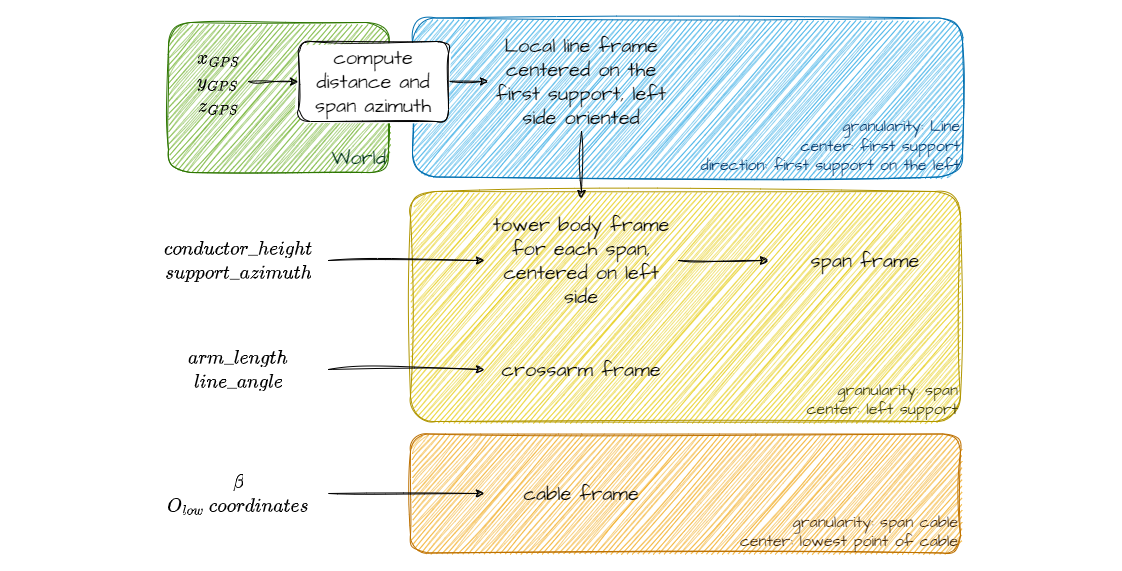

The diagram above was exported from draw.io. Its source (the exported page's mxGraphModel, read from the mxfile embedded in the PNG):
<mxGraphModel dx="1660" dy="1136" grid="1" gridSize="10" guides="1" tooltips="1" connect="1" arrows="1" fold="1" page="1" pageScale="1" pageWidth="827" pageHeight="1169" math="1" shadow="0">
  <root>
    <mxCell id="0" />
    <mxCell id="1" parent="0" />
    <mxCell id="2" value="" style="rounded=0;whiteSpace=wrap;html=1;hachureGap=4;fontFamily=Architects Daughter;fontSource=https%3A%2F%2Ffonts.googleapis.com%2Fcss%3Ffamily%3DArchitects%2BDaughter;fontSize=20;fontColor=#006EAF;strokeColor=none;sketch=1;jiggle=2;curveFitting=1;" parent="1" vertex="1">
      <mxGeometry width="1120.08" height="570" as="geometry" />
    </mxCell>
    <mxCell id="24" value="&lt;font color=&quot;#003366&quot;&gt;granularity: Line&lt;br style=&quot;font-size: 16px;&quot;&gt;center: first support&lt;br style=&quot;font-size: 16px;&quot;&gt;direction: first support on the left&lt;/font&gt;" style="rounded=1;whiteSpace=wrap;html=1;sketch=1;hachureGap=4;jiggle=2;curveFitting=1;fontFamily=Architects Daughter;fontSource=https%3A%2F%2Ffonts.googleapis.com%2Fcss%3Ffamily%3DArchitects%2BDaughter;fontSize=16;fillColor=#1ba1e2;fontColor=#ffffff;strokeColor=#006EAF;verticalAlign=bottom;align=right;" parent="1" vertex="1">
      <mxGeometry x="412" y="17.5" width="550" height="159" as="geometry" />
    </mxCell>
    <mxCell id="25" value="&lt;font color=&quot;#333300&quot;&gt;granularity: span&lt;br&gt;center: left support&lt;/font&gt;" style="rounded=1;whiteSpace=wrap;html=1;sketch=1;hachureGap=4;jiggle=2;curveFitting=1;fontFamily=Architects Daughter;fontSource=https%3A%2F%2Ffonts.googleapis.com%2Fcss%3Ffamily%3DArchitects%2BDaughter;fontSize=16;fillColor=#e3c800;fontColor=#FFFFFF;strokeColor=#B09500;verticalAlign=bottom;align=right;arcSize=11;" parent="1" vertex="1">
      <mxGeometry x="410" y="191" width="550" height="230" as="geometry" />
    </mxCell>
    <mxCell id="26" value="&lt;font color=&quot;#331a00&quot;&gt;granularity: span cable&lt;br&gt;center: lowest point of cable&lt;/font&gt;" style="rounded=1;whiteSpace=wrap;html=1;sketch=1;hachureGap=4;jiggle=2;curveFitting=1;fontFamily=Architects Daughter;fontSource=https%3A%2F%2Ffonts.googleapis.com%2Fcss%3Ffamily%3DArchitects%2BDaughter;fontSize=16;fillColor=#f0a30a;fontColor=#FFFFFF;strokeColor=#BD7000;verticalAlign=bottom;align=right;" parent="1" vertex="1">
      <mxGeometry x="410" y="433.5" width="550" height="119" as="geometry" />
    </mxCell>
    <mxCell id="23" value="&lt;font color=&quot;#00331a&quot;&gt;World&lt;/font&gt;" style="rounded=1;whiteSpace=wrap;html=1;sketch=1;hachureGap=4;jiggle=2;curveFitting=1;fontFamily=Architects Daughter;fontSource=https%3A%2F%2Ffonts.googleapis.com%2Fcss%3Ffamily%3DArchitects%2BDaughter;fontSize=20;fillColor=#60a917;fontColor=#ffffff;strokeColor=#2D7600;verticalAlign=bottom;align=right;" parent="1" vertex="1">
      <mxGeometry x="168" y="22" width="220" height="150" as="geometry" />
    </mxCell>
    <mxCell id="8" style="edgeStyle=none;sketch=1;hachureGap=4;jiggle=2;curveFitting=1;html=1;exitX=1;exitY=0.5;exitDx=0;exitDy=0;entryX=0;entryY=0.5;entryDx=0;entryDy=0;fontFamily=Architects Daughter;fontSource=https%3A%2F%2Ffonts.googleapis.com%2Fcss%3Ffamily%3DArchitects%2BDaughter;fontSize=16;" parent="1" source="3" target="7" edge="1">
      <mxGeometry relative="1" as="geometry" />
    </mxCell>
    <mxCell id="3" value="compute distance and span azimuth" style="rounded=1;whiteSpace=wrap;html=1;sketch=1;hachureGap=4;jiggle=2;curveFitting=1;fontFamily=Architects Daughter;fontSource=https%3A%2F%2Ffonts.googleapis.com%2Fcss%3Ffamily%3DArchitects%2BDaughter;fontSize=20;" parent="1" vertex="1">
      <mxGeometry x="298" y="41" width="150" height="80" as="geometry" />
    </mxCell>
    <mxCell id="6" style="edgeStyle=none;sketch=1;hachureGap=4;jiggle=2;curveFitting=1;html=1;fontFamily=Architects Daughter;fontSource=https%3A%2F%2Ffonts.googleapis.com%2Fcss%3Ffamily%3DArchitects%2BDaughter;fontSize=16;" parent="1" source="5" target="3" edge="1">
      <mxGeometry relative="1" as="geometry" />
    </mxCell>
    <mxCell id="5" value="\(x_{GPS}\)&lt;br&gt;\(y_{GPS}\)&lt;br&gt;\(z_{GPS}\)" style="text;html=1;strokeColor=none;fillColor=none;align=center;verticalAlign=middle;whiteSpace=wrap;rounded=0;sketch=1;hachureGap=4;jiggle=2;curveFitting=1;fontFamily=Architects Daughter;fontSource=https%3A%2F%2Ffonts.googleapis.com%2Fcss%3Ffamily%3DArchitects%2BDaughter;fontSize=20;" parent="1" vertex="1">
      <mxGeometry x="188" y="66" width="60" height="30" as="geometry" />
    </mxCell>
    <mxCell id="15" style="edgeStyle=none;sketch=1;hachureGap=4;jiggle=2;curveFitting=1;html=1;entryX=0.5;entryY=0;entryDx=0;entryDy=0;fontFamily=Architects Daughter;fontSource=https%3A%2F%2Ffonts.googleapis.com%2Fcss%3Ffamily%3DArchitects%2BDaughter;fontSize=16;" parent="1" source="7" target="9" edge="1">
      <mxGeometry relative="1" as="geometry" />
    </mxCell>
    <mxCell id="7" value="Local line frame centered on the first support, left side oriented" style="text;html=1;strokeColor=none;fillColor=none;align=center;verticalAlign=middle;whiteSpace=wrap;rounded=0;sketch=1;hachureGap=4;jiggle=2;curveFitting=1;fontFamily=Architects Daughter;fontSource=https%3A%2F%2Ffonts.googleapis.com%2Fcss%3Ffamily%3DArchitects%2BDaughter;fontSize=20;" parent="1" vertex="1">
      <mxGeometry x="488" y="31" width="186" height="100" as="geometry" />
    </mxCell>
    <mxCell id="21" style="edgeStyle=none;sketch=1;hachureGap=4;jiggle=2;curveFitting=1;html=1;exitX=1;exitY=0.5;exitDx=0;exitDy=0;fontFamily=Architects Daughter;fontSource=https%3A%2F%2Ffonts.googleapis.com%2Fcss%3Ffamily%3DArchitects%2BDaughter;fontSize=16;" parent="1" source="9" target="22" edge="1">
      <mxGeometry relative="1" as="geometry">
        <mxPoint x="768" y="229" as="targetPoint" />
      </mxGeometry>
    </mxCell>
    <mxCell id="9" value="tower body frame&lt;br&gt;for each span, centered on left side" style="rounded=1;whiteSpace=wrap;html=1;sketch=1;hachureGap=4;jiggle=2;curveFitting=1;fontFamily=Architects Daughter;fontSource=https%3A%2F%2Ffonts.googleapis.com%2Fcss%3Ffamily%3DArchitects%2BDaughter;fontSize=20;fillColor=none;strokeColor=none;" parent="1" vertex="1">
      <mxGeometry x="484" y="197.99" width="194" height="124.01" as="geometry" />
    </mxCell>
    <mxCell id="14" style="edgeStyle=none;sketch=1;hachureGap=4;jiggle=2;curveFitting=1;html=1;entryX=0;entryY=0.5;entryDx=0;entryDy=0;fontFamily=Architects Daughter;fontSource=https%3A%2F%2Ffonts.googleapis.com%2Fcss%3Ffamily%3DArchitects%2BDaughter;fontSize=16;" parent="1" source="11" target="9" edge="1">
      <mxGeometry relative="1" as="geometry">
        <mxPoint x="324" y="201" as="sourcePoint" />
      </mxGeometry>
    </mxCell>
    <mxCell id="11" value="\(conductor\_height\)&lt;br&gt;\(support\_azimuth\)" style="text;html=1;strokeColor=none;fillColor=none;align=center;verticalAlign=middle;whiteSpace=wrap;rounded=0;sketch=1;hachureGap=4;jiggle=2;curveFitting=1;fontFamily=Architects Daughter;fontSource=https%3A%2F%2Ffonts.googleapis.com%2Fcss%3Ffamily%3DArchitects%2BDaughter;fontSize=20;" parent="1" vertex="1">
      <mxGeometry x="148" y="220" width="180" height="80" as="geometry" />
    </mxCell>
    <mxCell id="18" style="edgeStyle=none;sketch=1;hachureGap=4;jiggle=2;curveFitting=1;html=1;entryX=0;entryY=0.5;entryDx=0;entryDy=0;fontFamily=Architects Daughter;fontSource=https%3A%2F%2Ffonts.googleapis.com%2Fcss%3Ffamily%3DArchitects%2BDaughter;fontSize=16;" parent="1" source="16" target="17" edge="1">
      <mxGeometry relative="1" as="geometry" />
    </mxCell>
    <mxCell id="16" value="\(arm\_length\)&lt;br&gt;\(line\_angle\)" style="text;html=1;strokeColor=none;fillColor=none;align=center;verticalAlign=middle;whiteSpace=wrap;rounded=0;sketch=1;hachureGap=4;jiggle=2;curveFitting=1;fontFamily=Architects Daughter;fontSource=https%3A%2F%2Ffonts.googleapis.com%2Fcss%3Ffamily%3DArchitects%2BDaughter;fontSize=20;" parent="1" vertex="1">
      <mxGeometry x="148" y="328.99" width="180" height="80" as="geometry" />
    </mxCell>
    <mxCell id="17" value="crossarm frame" style="rounded=1;whiteSpace=wrap;html=1;sketch=1;hachureGap=4;jiggle=2;curveFitting=1;fontFamily=Architects Daughter;fontSource=https%3A%2F%2Ffonts.googleapis.com%2Fcss%3Ffamily%3DArchitects%2BDaughter;fontSize=20;fillColor=none;strokeColor=none;" parent="1" vertex="1">
      <mxGeometry x="484" y="336.99" width="194" height="64.01" as="geometry" />
    </mxCell>
    <mxCell id="27" style="edgeStyle=none;sketch=1;hachureGap=4;jiggle=2;curveFitting=1;html=1;entryX=0;entryY=0.5;entryDx=0;entryDy=0;fontFamily=Architects Daughter;fontSource=https%3A%2F%2Ffonts.googleapis.com%2Fcss%3Ffamily%3DArchitects%2BDaughter;fontSize=16;fontColor=#FFFFFF;" parent="1" source="19" target="20" edge="1">
      <mxGeometry relative="1" as="geometry" />
    </mxCell>
    <mxCell id="19" value="\(\beta\)&lt;br&gt;\(O_{low}\ coordinates\)" style="text;html=1;strokeColor=none;fillColor=none;align=center;verticalAlign=middle;whiteSpace=wrap;rounded=0;sketch=1;hachureGap=4;jiggle=2;curveFitting=1;fontFamily=Architects Daughter;fontSource=https%3A%2F%2Ffonts.googleapis.com%2Fcss%3Ffamily%3DArchitects%2BDaughter;fontSize=20;" parent="1" vertex="1">
      <mxGeometry x="148" y="453" width="180" height="80" as="geometry" />
    </mxCell>
    <mxCell id="20" value="cable frame" style="rounded=1;whiteSpace=wrap;html=1;sketch=1;hachureGap=4;jiggle=2;curveFitting=1;fontFamily=Architects Daughter;fontSource=https%3A%2F%2Ffonts.googleapis.com%2Fcss%3Ffamily%3DArchitects%2BDaughter;fontSize=20;fillColor=none;strokeColor=none;" parent="1" vertex="1">
      <mxGeometry x="484" y="461" width="194" height="64.01" as="geometry" />
    </mxCell>
    <mxCell id="22" value="span frame" style="rounded=1;whiteSpace=wrap;html=1;sketch=1;hachureGap=4;jiggle=2;curveFitting=1;fontFamily=Architects Daughter;fontSource=https%3A%2F%2Ffonts.googleapis.com%2Fcss%3Ffamily%3DArchitects%2BDaughter;fontSize=20;fillColor=none;strokeColor=none;" parent="1" vertex="1">
      <mxGeometry x="768" y="197.99" width="194" height="124.01" as="geometry" />
    </mxCell>
  </root>
</mxGraphModel>